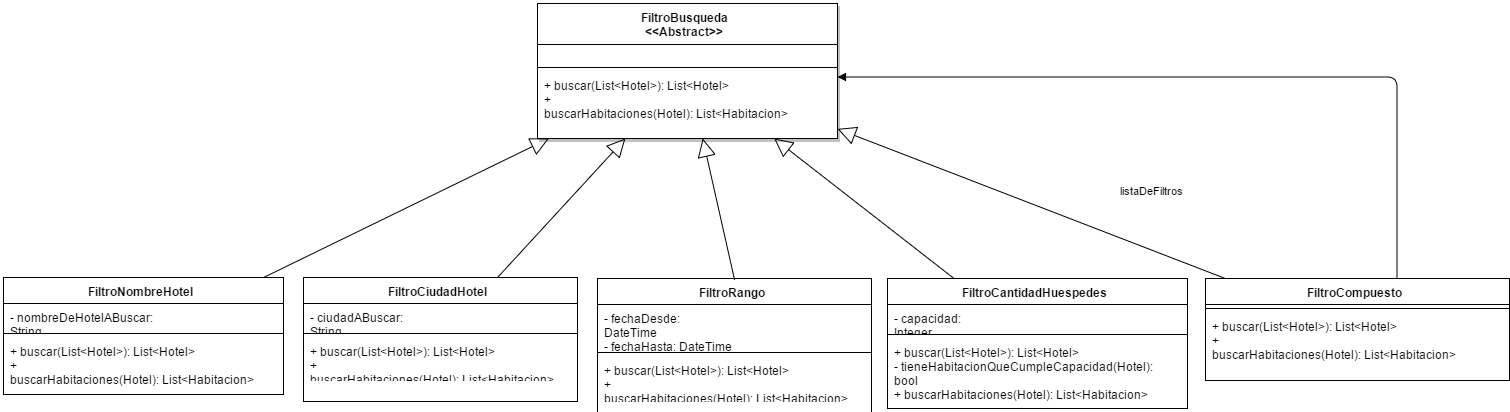

The diagram above was exported from draw.io. Its source (the exported page's mxGraphModel, read from the mxfile embedded in the PNG):
<mxGraphModel dx="1514" dy="3174" grid="1" gridSize="10" guides="1" tooltips="1" connect="1" arrows="1" fold="1" page="1" pageScale="1" pageWidth="826" pageHeight="1169" background="#ffffff" math="0">
  <root>
    <mxCell id="0" />
    <mxCell id="1" parent="0" />
    <mxCell id="2" value="FiltroBusqueda&lt;br&gt;&lt;div&gt;&amp;lt;&amp;lt;Abstract&amp;gt;&amp;gt;&lt;/div&gt;" style="swimlane;html=1;fontStyle=1;align=center;verticalAlign=top;childLayout=stackLayout;horizontal=1;startSize=41;horizontalStack=0;resizeParent=1;resizeLast=0;collapsible=1;marginBottom=0;swimlaneFillColor=#ffffff;shadow=1;" vertex="1" parent="1">
      <mxGeometry x="1424" y="-1040" width="300" height="135" as="geometry" />
    </mxCell>
    <mxCell id="3" value="&lt;div&gt;&lt;br&gt;&lt;/div&gt;&lt;div&gt;&lt;br&gt;&lt;/div&gt;" style="text;html=1;strokeColor=none;fillColor=none;align=left;verticalAlign=top;spacingLeft=4;spacingRight=4;whiteSpace=wrap;overflow=hidden;rotatable=0;points=[[0,0.5],[1,0.5]];portConstraint=eastwest;" vertex="1" parent="2">
      <mxGeometry y="41" width="300" height="19" as="geometry" />
    </mxCell>
    <mxCell id="4" value="" style="line;html=1;strokeWidth=1;fillColor=none;align=left;verticalAlign=middle;spacingTop=-1;spacingLeft=3;spacingRight=3;rotatable=0;labelPosition=right;points=[];portConstraint=eastwest;" vertex="1" parent="2">
      <mxGeometry y="60" width="300" height="8" as="geometry" />
    </mxCell>
    <mxCell id="5" value="&lt;div&gt;+ buscar(List&amp;lt;Hotel&amp;gt;): List&amp;lt;Hotel&amp;gt;&lt;br&gt;&lt;/div&gt;&lt;div&gt;+ buscarHabitaciones(Hotel):&amp;nbsp;&lt;span&gt;List&amp;lt;Habitacion&amp;gt;&lt;/span&gt;&lt;br&gt;&lt;/div&gt;&lt;div&gt;&lt;br&gt;&lt;/div&gt;" style="text;html=1;strokeColor=none;fillColor=none;align=left;verticalAlign=top;spacingLeft=4;spacingRight=4;whiteSpace=wrap;overflow=hidden;rotatable=0;points=[[0,0.5],[1,0.5]];portConstraint=eastwest;" vertex="1" parent="2">
      <mxGeometry y="68" width="300" height="62" as="geometry" />
    </mxCell>
    <mxCell id="6" value="FiltroCiudadHotel&lt;br&gt;" style="swimlane;html=1;fontStyle=1;align=center;verticalAlign=top;childLayout=stackLayout;horizontal=1;startSize=26;horizontalStack=0;resizeParent=1;resizeLast=0;collapsible=1;marginBottom=0;swimlaneFillColor=#ffffff;" vertex="1" parent="1">
      <mxGeometry x="1190" y="-766" width="274" height="124" as="geometry" />
    </mxCell>
    <mxCell id="7" value="- ciudadABuscar: String" style="text;html=1;strokeColor=none;fillColor=none;align=left;verticalAlign=top;spacingLeft=4;spacingRight=4;whiteSpace=wrap;overflow=hidden;rotatable=0;points=[[0,0.5],[1,0.5]];portConstraint=eastwest;" vertex="1" parent="6">
      <mxGeometry y="26" width="274" height="26" as="geometry" />
    </mxCell>
    <mxCell id="8" value="" style="line;html=1;strokeWidth=1;fillColor=none;align=left;verticalAlign=middle;spacingTop=-1;spacingLeft=3;spacingRight=3;rotatable=0;labelPosition=right;points=[];portConstraint=eastwest;" vertex="1" parent="6">
      <mxGeometry y="52" width="274" height="8" as="geometry" />
    </mxCell>
    <mxCell id="9" value="&lt;span&gt;+ buscar(List&amp;lt;Hotel&amp;gt;): List&amp;lt;Hotel&amp;gt;&lt;/span&gt;&lt;br&gt;&lt;div&gt;&lt;span&gt;+ buscarHabitaciones(Hotel):&amp;nbsp;&lt;/span&gt;&lt;span&gt;List&amp;lt;Habitacion&amp;gt;&lt;/span&gt;&lt;span&gt;&lt;br&gt;&lt;/span&gt;&lt;/div&gt;" style="text;html=1;strokeColor=none;fillColor=none;align=left;verticalAlign=top;spacingLeft=4;spacingRight=4;whiteSpace=wrap;overflow=hidden;rotatable=0;points=[[0,0.5],[1,0.5]];portConstraint=eastwest;" vertex="1" parent="6">
      <mxGeometry y="60" width="274" height="40" as="geometry" />
    </mxCell>
    <mxCell id="10" value="FiltroRango" style="swimlane;html=1;fontStyle=1;align=center;verticalAlign=top;childLayout=stackLayout;horizontal=1;startSize=26;horizontalStack=0;resizeParent=1;resizeLast=0;collapsible=1;marginBottom=0;swimlaneFillColor=#ffffff;" vertex="1" parent="1">
      <mxGeometry x="1484" y="-765" width="274" height="134" as="geometry" />
    </mxCell>
    <mxCell id="11" value="- fechaDesde: DateTime&lt;br&gt;- fechaHasta: DateTime&lt;br&gt;" style="text;html=1;strokeColor=none;fillColor=none;align=left;verticalAlign=top;spacingLeft=4;spacingRight=4;whiteSpace=wrap;overflow=hidden;rotatable=0;points=[[0,0.5],[1,0.5]];portConstraint=eastwest;" vertex="1" parent="10">
      <mxGeometry y="26" width="274" height="44" as="geometry" />
    </mxCell>
    <mxCell id="12" value="" style="line;html=1;strokeWidth=1;fillColor=none;align=left;verticalAlign=middle;spacingTop=-1;spacingLeft=3;spacingRight=3;rotatable=0;labelPosition=right;points=[];portConstraint=eastwest;" vertex="1" parent="10">
      <mxGeometry y="70" width="274" height="8" as="geometry" />
    </mxCell>
    <mxCell id="13" value="&lt;span&gt;+ buscar(List&amp;lt;Hotel&amp;gt;): List&amp;lt;Hotel&amp;gt;&lt;/span&gt;&lt;br&gt;&lt;div&gt;&lt;span&gt;+ buscarHabitaciones(Hotel):&amp;nbsp;&lt;/span&gt;&lt;span&gt;List&amp;lt;Habitacion&amp;gt;&lt;/span&gt;&lt;span&gt;&lt;br&gt;&lt;/span&gt;&lt;/div&gt;" style="text;html=1;strokeColor=none;fillColor=none;align=left;verticalAlign=top;spacingLeft=4;spacingRight=4;whiteSpace=wrap;overflow=hidden;rotatable=0;points=[[0,0.5],[1,0.5]];portConstraint=eastwest;" vertex="1" parent="10">
      <mxGeometry y="78" width="274" height="42" as="geometry" />
    </mxCell>
    <mxCell id="14" value="FiltroCantidadHuespedes" style="swimlane;html=1;fontStyle=1;align=center;verticalAlign=top;childLayout=stackLayout;horizontal=1;startSize=26;horizontalStack=0;resizeParent=1;resizeLast=0;collapsible=1;marginBottom=0;swimlaneFillColor=#ffffff;" vertex="1" parent="1">
      <mxGeometry x="1774" y="-765" width="300" height="130" as="geometry" />
    </mxCell>
    <mxCell id="15" value="- capacidad: Integer&lt;br&gt;" style="text;html=1;strokeColor=none;fillColor=none;align=left;verticalAlign=top;spacingLeft=4;spacingRight=4;whiteSpace=wrap;overflow=hidden;rotatable=0;points=[[0,0.5],[1,0.5]];portConstraint=eastwest;" vertex="1" parent="14">
      <mxGeometry y="26" width="300" height="26" as="geometry" />
    </mxCell>
    <mxCell id="16" value="" style="line;html=1;strokeWidth=1;fillColor=none;align=left;verticalAlign=middle;spacingTop=-1;spacingLeft=3;spacingRight=3;rotatable=0;labelPosition=right;points=[];portConstraint=eastwest;" vertex="1" parent="14">
      <mxGeometry y="52" width="300" height="8" as="geometry" />
    </mxCell>
    <mxCell id="17" value="&lt;span&gt;+ buscar(List&amp;lt;Hotel&amp;gt;): List&amp;lt;Hotel&amp;gt;&lt;/span&gt;&lt;br&gt;&lt;div&gt;&lt;span&gt;- tieneHabitacionQueCumpleCapacidad(Hotel): bool&lt;/span&gt;&lt;/div&gt;&lt;div&gt;&lt;span&gt;+ buscarHabitaciones(Hotel):&amp;nbsp;&lt;/span&gt;&lt;span&gt;List&amp;lt;Habitacion&amp;gt;&lt;/span&gt;&lt;span&gt;&lt;br&gt;&lt;/span&gt;&lt;/div&gt;" style="text;html=1;strokeColor=none;fillColor=none;align=left;verticalAlign=top;spacingLeft=4;spacingRight=4;whiteSpace=wrap;overflow=hidden;rotatable=0;points=[[0,0.5],[1,0.5]];portConstraint=eastwest;" vertex="1" parent="14">
      <mxGeometry y="60" width="300" height="70" as="geometry" />
    </mxCell>
    <mxCell id="18" value="FiltroCompuesto&lt;br&gt;" style="swimlane;html=1;fontStyle=1;align=center;verticalAlign=top;childLayout=stackLayout;horizontal=1;startSize=26;horizontalStack=0;resizeParent=1;resizeLast=0;collapsible=1;marginBottom=0;swimlaneFillColor=#ffffff;" vertex="1" parent="1">
      <mxGeometry x="2092" y="-765" width="304" height="102" as="geometry" />
    </mxCell>
    <mxCell id="19" value="" style="line;html=1;strokeWidth=1;fillColor=none;align=left;verticalAlign=middle;spacingTop=-1;spacingLeft=3;spacingRight=3;rotatable=0;labelPosition=right;points=[];portConstraint=eastwest;" vertex="1" parent="18">
      <mxGeometry y="26" width="304" height="8" as="geometry" />
    </mxCell>
    <mxCell id="20" value="&lt;span&gt;+ buscar(List&amp;lt;Hotel&amp;gt;): List&amp;lt;Hotel&amp;gt;&lt;/span&gt;&lt;br&gt;&lt;div&gt;&lt;span&gt;+ buscarHabitaciones(Hotel):&amp;nbsp;&lt;/span&gt;&lt;span&gt;List&amp;lt;Habitacion&amp;gt;&lt;/span&gt;&lt;span&gt;&lt;br&gt;&lt;/span&gt;&lt;/div&gt;" style="text;html=1;strokeColor=none;fillColor=none;align=left;verticalAlign=top;spacingLeft=4;spacingRight=4;whiteSpace=wrap;overflow=hidden;rotatable=0;points=[[0,0.5],[1,0.5]];portConstraint=eastwest;" vertex="1" parent="18">
      <mxGeometry y="34" width="304" height="56" as="geometry" />
    </mxCell>
    <mxCell id="21" value="" style="endArrow=block;endSize=16;endFill=0;html=1;exitX=0.5;exitY=0;" edge="1" source="10" target="2" parent="1">
      <mxGeometry x="1229.9999999999998" y="-952.0000000000001" width="160" as="geometry">
        <mxPoint x="1193.9896373056995" y="-778" as="sourcePoint" />
        <mxPoint x="1450" y="-916" as="targetPoint" />
        <Array as="points" />
      </mxGeometry>
    </mxCell>
    <mxCell id="22" value="" style="endArrow=block;endSize=16;endFill=0;html=1;" edge="1" source="14" target="2" parent="1">
      <mxGeometry x="1239.9999999999998" y="-942.0000000000001" width="160" as="geometry">
        <mxPoint x="1406.983050847458" y="-785.457627118644" as="sourcePoint" />
        <mxPoint x="1460" y="-906" as="targetPoint" />
        <Array as="points" />
      </mxGeometry>
    </mxCell>
    <mxCell id="23" value="" style="endArrow=block;endSize=16;endFill=0;html=1;" edge="1" source="18" target="2" parent="1">
      <mxGeometry x="1249.9999999999998" y="-932.0000000000001" width="160" as="geometry">
        <mxPoint x="1416.983050847458" y="-775.457627118644" as="sourcePoint" />
        <mxPoint x="1470" y="-896" as="targetPoint" />
        <Array as="points" />
      </mxGeometry>
    </mxCell>
    <mxCell id="24" value="listaDeFiltros" style="endArrow=block;endFill=1;html=1;edgeStyle=orthogonalEdgeStyle;align=left;verticalAlign=top;" edge="1" source="18" target="2" parent="1">
      <mxGeometry x="1724" y="-966.5517241379309" as="geometry">
        <mxPoint x="1938" y="-766" as="sourcePoint" />
        <mxPoint x="1620" y="-985" as="targetPoint" />
        <Array as="points">
          <mxPoint x="2284" y="-966" />
        </Array>
        <mxPoint as="offset" />
      </mxGeometry>
    </mxCell>
    <mxCell id="25" value="" style="endArrow=block;endSize=16;endFill=0;html=1;" edge="1" source="6" target="2" parent="1">
      <mxGeometry x="1239.9999999999998" y="-942.0000000000001" width="160" as="geometry">
        <mxPoint x="1558.5060240963858" y="-772.4096385542168" as="sourcePoint" />
        <mxPoint x="1544.6630236794172" y="-906" as="targetPoint" />
        <Array as="points" />
      </mxGeometry>
    </mxCell>
    <mxCell id="26" value="FiltroNombreHotel&lt;br&gt;" style="swimlane;html=1;fontStyle=1;align=center;verticalAlign=top;childLayout=stackLayout;horizontal=1;startSize=26;horizontalStack=0;resizeParent=1;resizeLast=0;collapsible=1;marginBottom=0;swimlaneFillColor=#ffffff;" vertex="1" parent="1">
      <mxGeometry x="890" y="-766" width="280" height="117" as="geometry" />
    </mxCell>
    <mxCell id="27" value="- nombreDeHotelABuscar: String" style="text;html=1;strokeColor=none;fillColor=none;align=left;verticalAlign=top;spacingLeft=4;spacingRight=4;whiteSpace=wrap;overflow=hidden;rotatable=0;points=[[0,0.5],[1,0.5]];portConstraint=eastwest;" vertex="1" parent="26">
      <mxGeometry y="26" width="280" height="26" as="geometry" />
    </mxCell>
    <mxCell id="28" value="" style="line;html=1;strokeWidth=1;fillColor=none;align=left;verticalAlign=middle;spacingTop=-1;spacingLeft=3;spacingRight=3;rotatable=0;labelPosition=right;points=[];portConstraint=eastwest;" vertex="1" parent="26">
      <mxGeometry y="52" width="280" height="8" as="geometry" />
    </mxCell>
    <mxCell id="29" value="&lt;span&gt;+ buscar(List&amp;lt;Hotel&amp;gt;): List&amp;lt;Hotel&amp;gt;&lt;/span&gt;&lt;br&gt;&lt;div&gt;&lt;span&gt;+ buscarHabitaciones(Hotel):&amp;nbsp;&lt;/span&gt;&lt;span&gt;List&amp;lt;Habitacion&amp;gt;&lt;/span&gt;&lt;span&gt;&lt;br&gt;&lt;/span&gt;&lt;/div&gt;" style="text;html=1;strokeColor=none;fillColor=none;align=left;verticalAlign=top;spacingLeft=4;spacingRight=4;whiteSpace=wrap;overflow=hidden;rotatable=0;points=[[0,0.5],[1,0.5]];portConstraint=eastwest;" vertex="1" parent="26">
      <mxGeometry y="60" width="280" height="50" as="geometry" />
    </mxCell>
    <mxCell id="30" value="" style="endArrow=block;endSize=16;endFill=0;html=1;" edge="1" source="26" target="2" parent="1">
      <mxGeometry x="1048.9999999999998" y="-996" width="160" as="geometry">
        <mxPoint x="1144.8369098712446" y="-833" as="sourcePoint" />
        <mxPoint x="1321.9399141630902" y="-963.9999999999998" as="targetPoint" />
        <Array as="points" />
      </mxGeometry>
    </mxCell>
  </root>
</mxGraphModel>